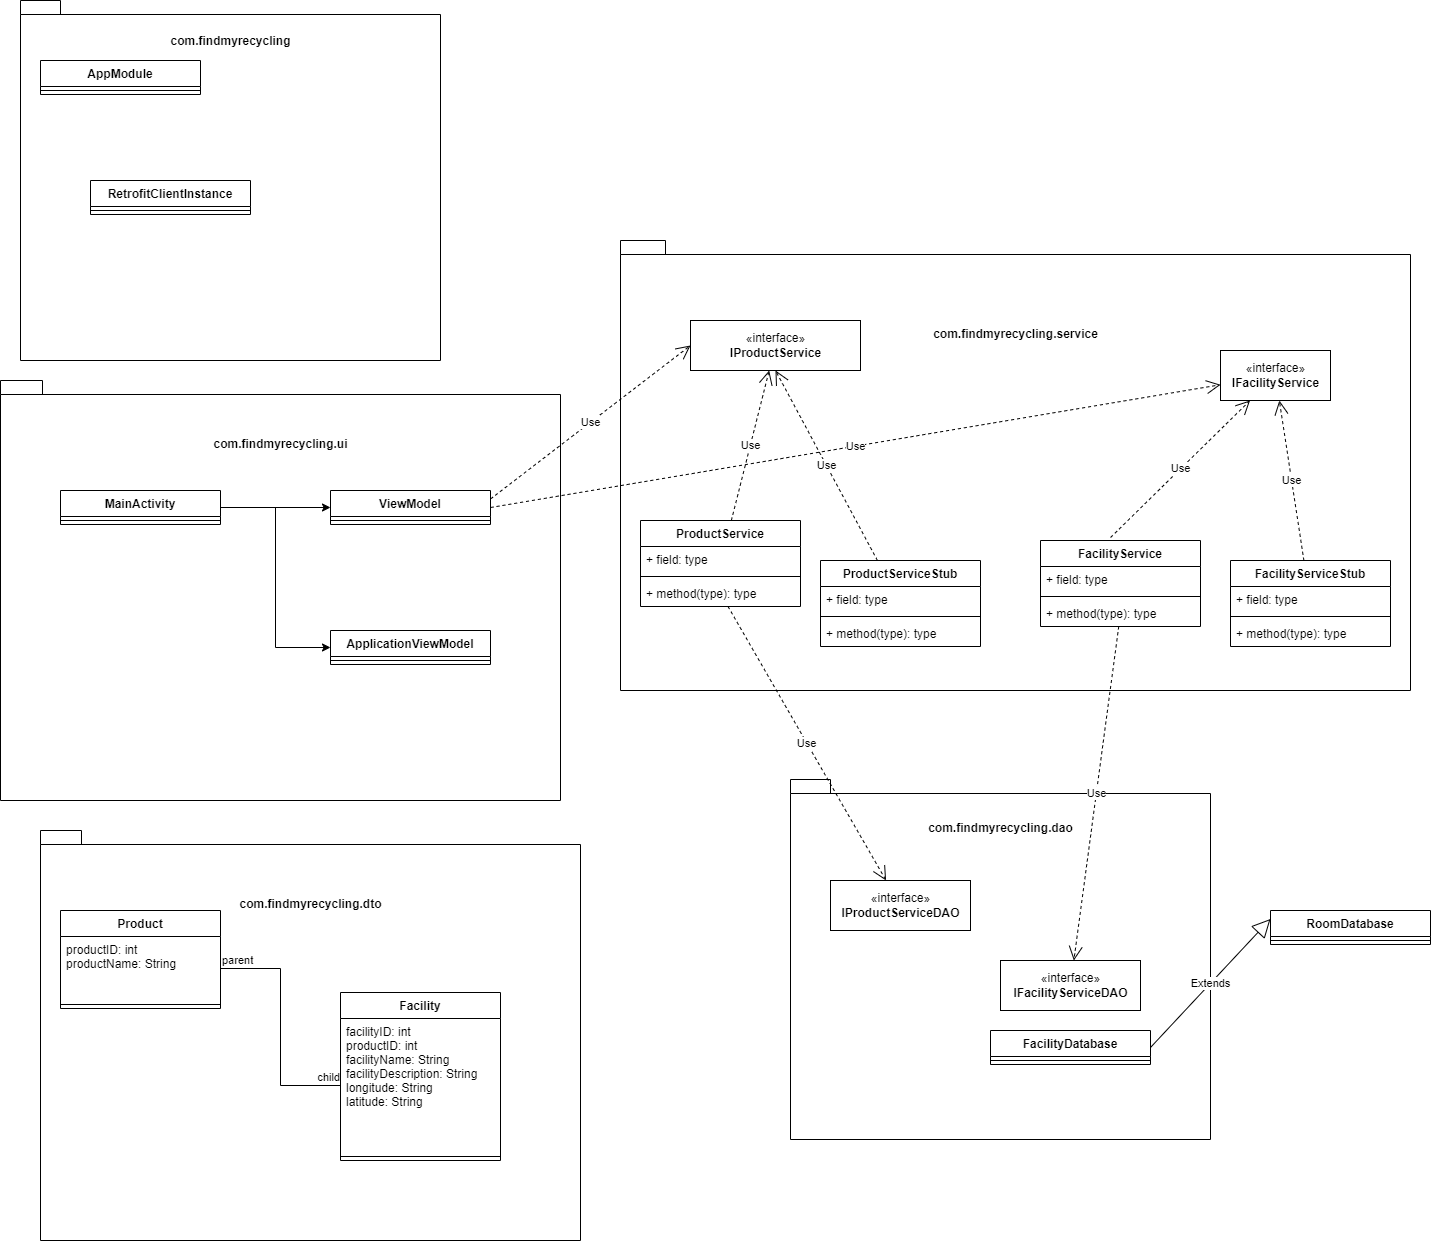

The diagram above was exported from draw.io. Its source (the exported page's mxGraphModel, read from the mxfile embedded in the PNG):
<mxGraphModel dx="1422" dy="1872" grid="1" gridSize="10" guides="1" tooltips="1" connect="1" arrows="1" fold="1" page="1" pageScale="1" pageWidth="850" pageHeight="1100" math="0" shadow="0">
  <root>
    <mxCell id="0" />
    <mxCell id="1" parent="0" />
    <mxCell id="wzs6VpyGKfESh36TXmtD-1" value="com.findmyrecycling&lt;br&gt;&lt;br&gt;&lt;br&gt;&lt;br&gt;&lt;br&gt;&lt;br&gt;&lt;br&gt;&lt;br&gt;&lt;br&gt;&lt;br&gt;&lt;br&gt;&lt;br&gt;&lt;br&gt;&lt;br&gt;&lt;br&gt;&lt;br&gt;&lt;br&gt;&lt;br&gt;&lt;br&gt;&lt;br&gt;&lt;br&gt;" style="shape=folder;fontStyle=1;spacingTop=10;tabWidth=40;tabHeight=14;tabPosition=left;html=1;" parent="1" vertex="1">
      <mxGeometry x="60" y="-340" width="420" height="360" as="geometry" />
    </mxCell>
    <mxCell id="wzs6VpyGKfESh36TXmtD-2" value="com.findmyrecycling.dao&lt;br&gt;&lt;br&gt;&lt;br&gt;&lt;br&gt;&lt;br&gt;&lt;br&gt;&lt;br&gt;&lt;br&gt;&lt;br&gt;&lt;br&gt;&lt;br&gt;&lt;br&gt;&lt;br&gt;&lt;br&gt;&lt;br&gt;&lt;br&gt;&lt;br&gt;&lt;br&gt;&lt;br&gt;&lt;br&gt;" style="shape=folder;fontStyle=1;spacingTop=10;tabWidth=40;tabHeight=14;tabPosition=left;html=1;" parent="1" vertex="1">
      <mxGeometry x="830" y="439" width="420" height="360" as="geometry" />
    </mxCell>
    <mxCell id="wzs6VpyGKfESh36TXmtD-3" value="com.findmyrecycling.dto&lt;br&gt;&lt;br&gt;&lt;br&gt;&lt;br&gt;&lt;br&gt;&lt;br&gt;&lt;br&gt;&lt;br&gt;&lt;br&gt;&lt;br&gt;&lt;br&gt;&lt;br&gt;&lt;br&gt;&lt;br&gt;&lt;br&gt;&lt;br&gt;&lt;br&gt;&lt;br&gt;&lt;br&gt;&lt;br&gt;" style="shape=folder;fontStyle=1;spacingTop=10;tabWidth=40;tabHeight=14;tabPosition=left;html=1;" parent="1" vertex="1">
      <mxGeometry x="80" y="490" width="540" height="410" as="geometry" />
    </mxCell>
    <mxCell id="wzs6VpyGKfESh36TXmtD-4" value="com.findmyrecycling.ui&lt;br&gt;&lt;br&gt;&lt;br&gt;&lt;br&gt;&lt;br&gt;&lt;br&gt;&lt;br&gt;&lt;br&gt;&lt;br&gt;&lt;br&gt;&lt;br&gt;&lt;br&gt;&lt;br&gt;&lt;br&gt;&lt;br&gt;&lt;br&gt;&lt;br&gt;&lt;br&gt;&lt;br&gt;&lt;br&gt;&lt;br&gt;&lt;br&gt;" style="shape=folder;fontStyle=1;spacingTop=10;tabWidth=40;tabHeight=14;tabPosition=left;html=1;" parent="1" vertex="1">
      <mxGeometry x="40" y="40" width="560" height="420" as="geometry" />
    </mxCell>
    <mxCell id="wzs6VpyGKfESh36TXmtD-5" value="com.findmyrecycling.service&lt;br&gt;&lt;br&gt;&lt;br&gt;&lt;br&gt;&lt;br&gt;&lt;br&gt;&lt;br&gt;&lt;br&gt;&lt;br&gt;&lt;br&gt;&lt;br&gt;&lt;br&gt;&lt;br&gt;&lt;br&gt;&lt;br&gt;&lt;br&gt;&lt;br&gt;&lt;br&gt;&lt;br&gt;&lt;br&gt;" style="shape=folder;fontStyle=1;spacingTop=10;tabWidth=40;tabHeight=14;tabPosition=left;html=1;" parent="1" vertex="1">
      <mxGeometry x="660" y="-100" width="790" height="450" as="geometry" />
    </mxCell>
    <mxCell id="wzs6VpyGKfESh36TXmtD-6" value="AppModule" style="swimlane;fontStyle=1;align=center;verticalAlign=top;childLayout=stackLayout;horizontal=1;startSize=26;horizontalStack=0;resizeParent=1;resizeParentMax=0;resizeLast=0;collapsible=1;marginBottom=0;" parent="1" vertex="1">
      <mxGeometry x="80" y="-280" width="160" height="34" as="geometry" />
    </mxCell>
    <mxCell id="wzs6VpyGKfESh36TXmtD-8" value="" style="line;strokeWidth=1;fillColor=none;align=left;verticalAlign=middle;spacingTop=-1;spacingLeft=3;spacingRight=3;rotatable=0;labelPosition=right;points=[];portConstraint=eastwest;" parent="wzs6VpyGKfESh36TXmtD-6" vertex="1">
      <mxGeometry y="26" width="160" height="8" as="geometry" />
    </mxCell>
    <mxCell id="wzs6VpyGKfESh36TXmtD-10" value="RetrofitClientInstance" style="swimlane;fontStyle=1;align=center;verticalAlign=top;childLayout=stackLayout;horizontal=1;startSize=26;horizontalStack=0;resizeParent=1;resizeParentMax=0;resizeLast=0;collapsible=1;marginBottom=0;" parent="1" vertex="1">
      <mxGeometry x="130" y="-160" width="160" height="34" as="geometry" />
    </mxCell>
    <mxCell id="wzs6VpyGKfESh36TXmtD-11" value="" style="line;strokeWidth=1;fillColor=none;align=left;verticalAlign=middle;spacingTop=-1;spacingLeft=3;spacingRight=3;rotatable=0;labelPosition=right;points=[];portConstraint=eastwest;" parent="wzs6VpyGKfESh36TXmtD-10" vertex="1">
      <mxGeometry y="26" width="160" height="8" as="geometry" />
    </mxCell>
    <mxCell id="wzs6VpyGKfESh36TXmtD-26" style="edgeStyle=orthogonalEdgeStyle;rounded=0;orthogonalLoop=1;jettySize=auto;html=1;exitX=1;exitY=0.5;exitDx=0;exitDy=0;entryX=0;entryY=0.5;entryDx=0;entryDy=0;" parent="1" source="wzs6VpyGKfESh36TXmtD-12" target="wzs6VpyGKfESh36TXmtD-16" edge="1">
      <mxGeometry relative="1" as="geometry" />
    </mxCell>
    <mxCell id="wzs6VpyGKfESh36TXmtD-27" style="edgeStyle=orthogonalEdgeStyle;rounded=0;orthogonalLoop=1;jettySize=auto;html=1;exitX=1;exitY=0.5;exitDx=0;exitDy=0;entryX=0;entryY=0.5;entryDx=0;entryDy=0;" parent="1" source="wzs6VpyGKfESh36TXmtD-12" target="wzs6VpyGKfESh36TXmtD-20" edge="1">
      <mxGeometry relative="1" as="geometry" />
    </mxCell>
    <mxCell id="wzs6VpyGKfESh36TXmtD-12" value="MainActivity" style="swimlane;fontStyle=1;align=center;verticalAlign=top;childLayout=stackLayout;horizontal=1;startSize=26;horizontalStack=0;resizeParent=1;resizeParentMax=0;resizeLast=0;collapsible=1;marginBottom=0;" parent="1" vertex="1">
      <mxGeometry x="100" y="150" width="160" height="34" as="geometry" />
    </mxCell>
    <mxCell id="wzs6VpyGKfESh36TXmtD-14" value="" style="line;strokeWidth=1;fillColor=none;align=left;verticalAlign=middle;spacingTop=-1;spacingLeft=3;spacingRight=3;rotatable=0;labelPosition=right;points=[];portConstraint=eastwest;" parent="wzs6VpyGKfESh36TXmtD-12" vertex="1">
      <mxGeometry y="26" width="160" height="8" as="geometry" />
    </mxCell>
    <mxCell id="wzs6VpyGKfESh36TXmtD-16" value="ViewModel" style="swimlane;fontStyle=1;align=center;verticalAlign=top;childLayout=stackLayout;horizontal=1;startSize=26;horizontalStack=0;resizeParent=1;resizeParentMax=0;resizeLast=0;collapsible=1;marginBottom=0;" parent="1" vertex="1">
      <mxGeometry x="370" y="150" width="160" height="34" as="geometry" />
    </mxCell>
    <mxCell id="wzs6VpyGKfESh36TXmtD-18" value="" style="line;strokeWidth=1;fillColor=none;align=left;verticalAlign=middle;spacingTop=-1;spacingLeft=3;spacingRight=3;rotatable=0;labelPosition=right;points=[];portConstraint=eastwest;" parent="wzs6VpyGKfESh36TXmtD-16" vertex="1">
      <mxGeometry y="26" width="160" height="8" as="geometry" />
    </mxCell>
    <mxCell id="wzs6VpyGKfESh36TXmtD-20" value="ApplicationViewModel" style="swimlane;fontStyle=1;align=center;verticalAlign=top;childLayout=stackLayout;horizontal=1;startSize=26;horizontalStack=0;resizeParent=1;resizeParentMax=0;resizeLast=0;collapsible=1;marginBottom=0;" parent="1" vertex="1">
      <mxGeometry x="370" y="290" width="160" height="34" as="geometry" />
    </mxCell>
    <mxCell id="wzs6VpyGKfESh36TXmtD-22" value="" style="line;strokeWidth=1;fillColor=none;align=left;verticalAlign=middle;spacingTop=-1;spacingLeft=3;spacingRight=3;rotatable=0;labelPosition=right;points=[];portConstraint=eastwest;" parent="wzs6VpyGKfESh36TXmtD-20" vertex="1">
      <mxGeometry y="26" width="160" height="8" as="geometry" />
    </mxCell>
    <mxCell id="wzs6VpyGKfESh36TXmtD-28" value="Product" style="swimlane;fontStyle=1;align=center;verticalAlign=top;childLayout=stackLayout;horizontal=1;startSize=26;horizontalStack=0;resizeParent=1;resizeParentMax=0;resizeLast=0;collapsible=1;marginBottom=0;" parent="1" vertex="1">
      <mxGeometry x="100" y="570" width="160" height="98" as="geometry" />
    </mxCell>
    <mxCell id="wzs6VpyGKfESh36TXmtD-29" value="productID: int&#10;productName: String" style="text;strokeColor=none;fillColor=none;align=left;verticalAlign=top;spacingLeft=4;spacingRight=4;overflow=hidden;rotatable=0;points=[[0,0.5],[1,0.5]];portConstraint=eastwest;" parent="wzs6VpyGKfESh36TXmtD-28" vertex="1">
      <mxGeometry y="26" width="160" height="64" as="geometry" />
    </mxCell>
    <mxCell id="wzs6VpyGKfESh36TXmtD-30" value="" style="line;strokeWidth=1;fillColor=none;align=left;verticalAlign=middle;spacingTop=-1;spacingLeft=3;spacingRight=3;rotatable=0;labelPosition=right;points=[];portConstraint=eastwest;" parent="wzs6VpyGKfESh36TXmtD-28" vertex="1">
      <mxGeometry y="90" width="160" height="8" as="geometry" />
    </mxCell>
    <mxCell id="wzs6VpyGKfESh36TXmtD-32" value="Facility" style="swimlane;fontStyle=1;align=center;verticalAlign=top;childLayout=stackLayout;horizontal=1;startSize=26;horizontalStack=0;resizeParent=1;resizeParentMax=0;resizeLast=0;collapsible=1;marginBottom=0;" parent="1" vertex="1">
      <mxGeometry x="380" y="652" width="160" height="168" as="geometry" />
    </mxCell>
    <mxCell id="wzs6VpyGKfESh36TXmtD-33" value="facilityID: int&#10;productID: int&#10;facilityName: String&#10;facilityDescription: String&#10;longitude: String&#10;latitude: String&#10;" style="text;strokeColor=none;fillColor=none;align=left;verticalAlign=top;spacingLeft=4;spacingRight=4;overflow=hidden;rotatable=0;points=[[0,0.5],[1,0.5]];portConstraint=eastwest;" parent="wzs6VpyGKfESh36TXmtD-32" vertex="1">
      <mxGeometry y="26" width="160" height="134" as="geometry" />
    </mxCell>
    <mxCell id="wzs6VpyGKfESh36TXmtD-34" value="" style="line;strokeWidth=1;fillColor=none;align=left;verticalAlign=middle;spacingTop=-1;spacingLeft=3;spacingRight=3;rotatable=0;labelPosition=right;points=[];portConstraint=eastwest;" parent="wzs6VpyGKfESh36TXmtD-32" vertex="1">
      <mxGeometry y="160" width="160" height="8" as="geometry" />
    </mxCell>
    <mxCell id="wzs6VpyGKfESh36TXmtD-36" value="" style="endArrow=none;html=1;edgeStyle=orthogonalEdgeStyle;rounded=0;" parent="1" source="wzs6VpyGKfESh36TXmtD-29" target="wzs6VpyGKfESh36TXmtD-33" edge="1">
      <mxGeometry relative="1" as="geometry">
        <mxPoint x="450" y="540" as="sourcePoint" />
        <mxPoint x="610" y="540" as="targetPoint" />
      </mxGeometry>
    </mxCell>
    <mxCell id="wzs6VpyGKfESh36TXmtD-37" value="parent" style="edgeLabel;resizable=0;html=1;align=left;verticalAlign=bottom;" parent="wzs6VpyGKfESh36TXmtD-36" connectable="0" vertex="1">
      <mxGeometry x="-1" relative="1" as="geometry" />
    </mxCell>
    <mxCell id="wzs6VpyGKfESh36TXmtD-38" value="child" style="edgeLabel;resizable=0;html=1;align=right;verticalAlign=bottom;" parent="wzs6VpyGKfESh36TXmtD-36" connectable="0" vertex="1">
      <mxGeometry x="1" relative="1" as="geometry" />
    </mxCell>
    <mxCell id="wzs6VpyGKfESh36TXmtD-39" value="«interface»&lt;br&gt;&lt;b&gt;IProductService&lt;/b&gt;" style="html=1;" parent="1" vertex="1">
      <mxGeometry x="730" y="-20" width="170" height="50" as="geometry" />
    </mxCell>
    <mxCell id="wzs6VpyGKfESh36TXmtD-40" value="«interface»&lt;br&gt;&lt;b&gt;IFacilityService&lt;/b&gt;" style="html=1;" parent="1" vertex="1">
      <mxGeometry x="1260" y="10" width="110" height="50" as="geometry" />
    </mxCell>
    <mxCell id="wzs6VpyGKfESh36TXmtD-41" value="ProductService" style="swimlane;fontStyle=1;align=center;verticalAlign=top;childLayout=stackLayout;horizontal=1;startSize=26;horizontalStack=0;resizeParent=1;resizeParentMax=0;resizeLast=0;collapsible=1;marginBottom=0;" parent="1" vertex="1">
      <mxGeometry x="680" y="180" width="160" height="86" as="geometry" />
    </mxCell>
    <mxCell id="wzs6VpyGKfESh36TXmtD-42" value="+ field: type" style="text;strokeColor=none;fillColor=none;align=left;verticalAlign=top;spacingLeft=4;spacingRight=4;overflow=hidden;rotatable=0;points=[[0,0.5],[1,0.5]];portConstraint=eastwest;" parent="wzs6VpyGKfESh36TXmtD-41" vertex="1">
      <mxGeometry y="26" width="160" height="26" as="geometry" />
    </mxCell>
    <mxCell id="wzs6VpyGKfESh36TXmtD-43" value="" style="line;strokeWidth=1;fillColor=none;align=left;verticalAlign=middle;spacingTop=-1;spacingLeft=3;spacingRight=3;rotatable=0;labelPosition=right;points=[];portConstraint=eastwest;" parent="wzs6VpyGKfESh36TXmtD-41" vertex="1">
      <mxGeometry y="52" width="160" height="8" as="geometry" />
    </mxCell>
    <mxCell id="wzs6VpyGKfESh36TXmtD-44" value="+ method(type): type" style="text;strokeColor=none;fillColor=none;align=left;verticalAlign=top;spacingLeft=4;spacingRight=4;overflow=hidden;rotatable=0;points=[[0,0.5],[1,0.5]];portConstraint=eastwest;" parent="wzs6VpyGKfESh36TXmtD-41" vertex="1">
      <mxGeometry y="60" width="160" height="26" as="geometry" />
    </mxCell>
    <mxCell id="wzs6VpyGKfESh36TXmtD-45" value="ProductServiceStub" style="swimlane;fontStyle=1;align=center;verticalAlign=top;childLayout=stackLayout;horizontal=1;startSize=26;horizontalStack=0;resizeParent=1;resizeParentMax=0;resizeLast=0;collapsible=1;marginBottom=0;" parent="1" vertex="1">
      <mxGeometry x="860" y="220" width="160" height="86" as="geometry" />
    </mxCell>
    <mxCell id="wzs6VpyGKfESh36TXmtD-46" value="+ field: type" style="text;strokeColor=none;fillColor=none;align=left;verticalAlign=top;spacingLeft=4;spacingRight=4;overflow=hidden;rotatable=0;points=[[0,0.5],[1,0.5]];portConstraint=eastwest;" parent="wzs6VpyGKfESh36TXmtD-45" vertex="1">
      <mxGeometry y="26" width="160" height="26" as="geometry" />
    </mxCell>
    <mxCell id="wzs6VpyGKfESh36TXmtD-47" value="" style="line;strokeWidth=1;fillColor=none;align=left;verticalAlign=middle;spacingTop=-1;spacingLeft=3;spacingRight=3;rotatable=0;labelPosition=right;points=[];portConstraint=eastwest;" parent="wzs6VpyGKfESh36TXmtD-45" vertex="1">
      <mxGeometry y="52" width="160" height="8" as="geometry" />
    </mxCell>
    <mxCell id="wzs6VpyGKfESh36TXmtD-48" value="+ method(type): type" style="text;strokeColor=none;fillColor=none;align=left;verticalAlign=top;spacingLeft=4;spacingRight=4;overflow=hidden;rotatable=0;points=[[0,0.5],[1,0.5]];portConstraint=eastwest;" parent="wzs6VpyGKfESh36TXmtD-45" vertex="1">
      <mxGeometry y="60" width="160" height="26" as="geometry" />
    </mxCell>
    <mxCell id="wzs6VpyGKfESh36TXmtD-49" value="FacilityService" style="swimlane;fontStyle=1;align=center;verticalAlign=top;childLayout=stackLayout;horizontal=1;startSize=26;horizontalStack=0;resizeParent=1;resizeParentMax=0;resizeLast=0;collapsible=1;marginBottom=0;" parent="1" vertex="1">
      <mxGeometry x="1080" y="200" width="160" height="86" as="geometry" />
    </mxCell>
    <mxCell id="wzs6VpyGKfESh36TXmtD-50" value="+ field: type" style="text;strokeColor=none;fillColor=none;align=left;verticalAlign=top;spacingLeft=4;spacingRight=4;overflow=hidden;rotatable=0;points=[[0,0.5],[1,0.5]];portConstraint=eastwest;" parent="wzs6VpyGKfESh36TXmtD-49" vertex="1">
      <mxGeometry y="26" width="160" height="26" as="geometry" />
    </mxCell>
    <mxCell id="wzs6VpyGKfESh36TXmtD-51" value="" style="line;strokeWidth=1;fillColor=none;align=left;verticalAlign=middle;spacingTop=-1;spacingLeft=3;spacingRight=3;rotatable=0;labelPosition=right;points=[];portConstraint=eastwest;" parent="wzs6VpyGKfESh36TXmtD-49" vertex="1">
      <mxGeometry y="52" width="160" height="8" as="geometry" />
    </mxCell>
    <mxCell id="wzs6VpyGKfESh36TXmtD-52" value="+ method(type): type" style="text;strokeColor=none;fillColor=none;align=left;verticalAlign=top;spacingLeft=4;spacingRight=4;overflow=hidden;rotatable=0;points=[[0,0.5],[1,0.5]];portConstraint=eastwest;" parent="wzs6VpyGKfESh36TXmtD-49" vertex="1">
      <mxGeometry y="60" width="160" height="26" as="geometry" />
    </mxCell>
    <mxCell id="wzs6VpyGKfESh36TXmtD-53" value="FacilityServiceStub" style="swimlane;fontStyle=1;align=center;verticalAlign=top;childLayout=stackLayout;horizontal=1;startSize=26;horizontalStack=0;resizeParent=1;resizeParentMax=0;resizeLast=0;collapsible=1;marginBottom=0;" parent="1" vertex="1">
      <mxGeometry x="1270" y="220" width="160" height="86" as="geometry" />
    </mxCell>
    <mxCell id="wzs6VpyGKfESh36TXmtD-54" value="+ field: type" style="text;strokeColor=none;fillColor=none;align=left;verticalAlign=top;spacingLeft=4;spacingRight=4;overflow=hidden;rotatable=0;points=[[0,0.5],[1,0.5]];portConstraint=eastwest;" parent="wzs6VpyGKfESh36TXmtD-53" vertex="1">
      <mxGeometry y="26" width="160" height="26" as="geometry" />
    </mxCell>
    <mxCell id="wzs6VpyGKfESh36TXmtD-55" value="" style="line;strokeWidth=1;fillColor=none;align=left;verticalAlign=middle;spacingTop=-1;spacingLeft=3;spacingRight=3;rotatable=0;labelPosition=right;points=[];portConstraint=eastwest;" parent="wzs6VpyGKfESh36TXmtD-53" vertex="1">
      <mxGeometry y="52" width="160" height="8" as="geometry" />
    </mxCell>
    <mxCell id="wzs6VpyGKfESh36TXmtD-56" value="+ method(type): type" style="text;strokeColor=none;fillColor=none;align=left;verticalAlign=top;spacingLeft=4;spacingRight=4;overflow=hidden;rotatable=0;points=[[0,0.5],[1,0.5]];portConstraint=eastwest;" parent="wzs6VpyGKfESh36TXmtD-53" vertex="1">
      <mxGeometry y="60" width="160" height="26" as="geometry" />
    </mxCell>
    <mxCell id="wzs6VpyGKfESh36TXmtD-57" value="Use" style="endArrow=open;endSize=12;dashed=1;html=1;rounded=0;" parent="1" source="wzs6VpyGKfESh36TXmtD-41" target="wzs6VpyGKfESh36TXmtD-39" edge="1">
      <mxGeometry width="160" relative="1" as="geometry">
        <mxPoint x="680" y="240" as="sourcePoint" />
        <mxPoint x="840" y="240" as="targetPoint" />
      </mxGeometry>
    </mxCell>
    <mxCell id="wzs6VpyGKfESh36TXmtD-58" value="Use" style="endArrow=open;endSize=12;dashed=1;html=1;rounded=0;entryX=0.5;entryY=1;entryDx=0;entryDy=0;" parent="1" source="wzs6VpyGKfESh36TXmtD-45" target="wzs6VpyGKfESh36TXmtD-39" edge="1">
      <mxGeometry width="160" relative="1" as="geometry">
        <mxPoint x="780.8486238532109" y="190" as="sourcePoint" />
        <mxPoint x="818.6926605504586" y="40" as="targetPoint" />
      </mxGeometry>
    </mxCell>
    <mxCell id="wzs6VpyGKfESh36TXmtD-59" value="Use" style="endArrow=open;endSize=12;dashed=1;html=1;rounded=0;exitX=0.438;exitY=-0.035;exitDx=0;exitDy=0;exitPerimeter=0;" parent="1" source="wzs6VpyGKfESh36TXmtD-49" target="wzs6VpyGKfESh36TXmtD-40" edge="1">
      <mxGeometry width="160" relative="1" as="geometry">
        <mxPoint x="790.8486238532109" y="200" as="sourcePoint" />
        <mxPoint x="828.6926605504586" y="50" as="targetPoint" />
      </mxGeometry>
    </mxCell>
    <mxCell id="wzs6VpyGKfESh36TXmtD-60" value="Use" style="endArrow=open;endSize=12;dashed=1;html=1;rounded=0;" parent="1" source="wzs6VpyGKfESh36TXmtD-53" target="wzs6VpyGKfESh36TXmtD-40" edge="1">
      <mxGeometry width="160" relative="1" as="geometry">
        <mxPoint x="800.8486238532109" y="210" as="sourcePoint" />
        <mxPoint x="838.6926605504586" y="60" as="targetPoint" />
      </mxGeometry>
    </mxCell>
    <mxCell id="wzs6VpyGKfESh36TXmtD-61" value="Use" style="endArrow=open;endSize=12;dashed=1;html=1;rounded=0;exitX=1;exitY=0.25;exitDx=0;exitDy=0;entryX=0;entryY=0.5;entryDx=0;entryDy=0;" parent="1" source="wzs6VpyGKfESh36TXmtD-16" target="wzs6VpyGKfESh36TXmtD-39" edge="1">
      <mxGeometry width="160" relative="1" as="geometry">
        <mxPoint x="810.8486238532109" y="220" as="sourcePoint" />
        <mxPoint x="848.6926605504586" y="70" as="targetPoint" />
      </mxGeometry>
    </mxCell>
    <mxCell id="wzs6VpyGKfESh36TXmtD-62" value="Use" style="endArrow=open;endSize=12;dashed=1;html=1;rounded=0;exitX=1;exitY=0.5;exitDx=0;exitDy=0;" parent="1" source="wzs6VpyGKfESh36TXmtD-16" target="wzs6VpyGKfESh36TXmtD-40" edge="1">
      <mxGeometry width="160" relative="1" as="geometry">
        <mxPoint x="820.8486238532109" y="230" as="sourcePoint" />
        <mxPoint x="858.6926605504586" y="80" as="targetPoint" />
      </mxGeometry>
    </mxCell>
    <mxCell id="wzs6VpyGKfESh36TXmtD-63" value="«interface»&lt;br&gt;&lt;b&gt;IProductServiceDAO&lt;/b&gt;" style="html=1;" parent="1" vertex="1">
      <mxGeometry x="870" y="540" width="140" height="50" as="geometry" />
    </mxCell>
    <mxCell id="wzs6VpyGKfESh36TXmtD-64" value="Use" style="endArrow=open;endSize=12;dashed=1;html=1;rounded=0;" parent="1" source="wzs6VpyGKfESh36TXmtD-44" target="wzs6VpyGKfESh36TXmtD-63" edge="1">
      <mxGeometry width="160" relative="1" as="geometry">
        <mxPoint x="830.8486238532109" y="240" as="sourcePoint" />
        <mxPoint x="868.6926605504586" y="90" as="targetPoint" />
      </mxGeometry>
    </mxCell>
    <mxCell id="wzs6VpyGKfESh36TXmtD-65" value="«interface»&lt;br&gt;&lt;b&gt;IFacilityServiceDAO&lt;/b&gt;" style="html=1;" parent="1" vertex="1">
      <mxGeometry x="1040" y="620" width="140" height="50" as="geometry" />
    </mxCell>
    <mxCell id="wzs6VpyGKfESh36TXmtD-67" value="Use" style="endArrow=open;endSize=12;dashed=1;html=1;rounded=0;" parent="1" source="wzs6VpyGKfESh36TXmtD-52" target="wzs6VpyGKfESh36TXmtD-65" edge="1">
      <mxGeometry width="160" relative="1" as="geometry">
        <mxPoint x="777.5" y="276" as="sourcePoint" />
        <mxPoint x="935.5769230769229" y="550" as="targetPoint" />
      </mxGeometry>
    </mxCell>
    <mxCell id="wzs6VpyGKfESh36TXmtD-68" value="FacilityDatabase" style="swimlane;fontStyle=1;align=center;verticalAlign=top;childLayout=stackLayout;horizontal=1;startSize=26;horizontalStack=0;resizeParent=1;resizeParentMax=0;resizeLast=0;collapsible=1;marginBottom=0;" parent="1" vertex="1">
      <mxGeometry x="1030" y="690" width="160" height="34" as="geometry" />
    </mxCell>
    <mxCell id="wzs6VpyGKfESh36TXmtD-70" value="" style="line;strokeWidth=1;fillColor=none;align=left;verticalAlign=middle;spacingTop=-1;spacingLeft=3;spacingRight=3;rotatable=0;labelPosition=right;points=[];portConstraint=eastwest;" parent="wzs6VpyGKfESh36TXmtD-68" vertex="1">
      <mxGeometry y="26" width="160" height="8" as="geometry" />
    </mxCell>
    <mxCell id="wzs6VpyGKfESh36TXmtD-72" value="RoomDatabase" style="swimlane;fontStyle=1;align=center;verticalAlign=top;childLayout=stackLayout;horizontal=1;startSize=26;horizontalStack=0;resizeParent=1;resizeParentMax=0;resizeLast=0;collapsible=1;marginBottom=0;" parent="1" vertex="1">
      <mxGeometry x="1310" y="570" width="160" height="34" as="geometry" />
    </mxCell>
    <mxCell id="wzs6VpyGKfESh36TXmtD-73" value="" style="line;strokeWidth=1;fillColor=none;align=left;verticalAlign=middle;spacingTop=-1;spacingLeft=3;spacingRight=3;rotatable=0;labelPosition=right;points=[];portConstraint=eastwest;" parent="wzs6VpyGKfESh36TXmtD-72" vertex="1">
      <mxGeometry y="26" width="160" height="8" as="geometry" />
    </mxCell>
    <mxCell id="wzs6VpyGKfESh36TXmtD-74" value="Extends" style="endArrow=block;endSize=16;endFill=0;html=1;rounded=0;exitX=1;exitY=0.5;exitDx=0;exitDy=0;entryX=0;entryY=0.25;entryDx=0;entryDy=0;" parent="1" source="wzs6VpyGKfESh36TXmtD-68" target="wzs6VpyGKfESh36TXmtD-72" edge="1">
      <mxGeometry width="160" relative="1" as="geometry">
        <mxPoint x="680" y="540" as="sourcePoint" />
        <mxPoint x="840" y="540" as="targetPoint" />
      </mxGeometry>
    </mxCell>
  </root>
</mxGraphModel>